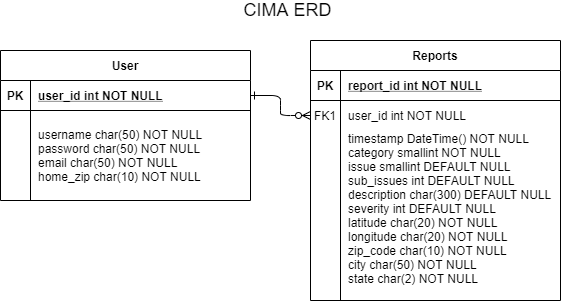

The diagram above was exported from draw.io. Its source (the exported page's mxGraphModel, read from the mxfile embedded in the PNG):
<mxGraphModel dx="1326" dy="966" grid="1" gridSize="10" guides="1" tooltips="1" connect="1" arrows="1" fold="1" page="1" pageScale="1" pageWidth="850" pageHeight="1100" math="0" shadow="0" extFonts="Permanent Marker^https://fonts.googleapis.com/css?family=Permanent+Marker">
  <root>
    <mxCell id="0" />
    <mxCell id="1" parent="0" />
    <mxCell id="C-vyLk0tnHw3VtMMgP7b-1" value="" style="edgeStyle=entityRelationEdgeStyle;endArrow=ERzeroToMany;startArrow=ERone;endFill=1;startFill=0;" parent="1" source="C-vyLk0tnHw3VtMMgP7b-24" target="C-vyLk0tnHw3VtMMgP7b-6" edge="1">
      <mxGeometry width="100" height="100" relative="1" as="geometry">
        <mxPoint x="340" y="720" as="sourcePoint" />
        <mxPoint x="440" y="620" as="targetPoint" />
      </mxGeometry>
    </mxCell>
    <mxCell id="C-vyLk0tnHw3VtMMgP7b-2" value="Reports" style="shape=table;startSize=30;container=1;collapsible=1;childLayout=tableLayout;fixedRows=1;rowLines=0;fontStyle=1;align=center;resizeLast=1;" parent="1" vertex="1">
      <mxGeometry x="430" y="170" width="250" height="260" as="geometry" />
    </mxCell>
    <mxCell id="C-vyLk0tnHw3VtMMgP7b-3" value="" style="shape=partialRectangle;collapsible=0;dropTarget=0;pointerEvents=0;fillColor=none;points=[[0,0.5],[1,0.5]];portConstraint=eastwest;top=0;left=0;right=0;bottom=1;" parent="C-vyLk0tnHw3VtMMgP7b-2" vertex="1">
      <mxGeometry y="30" width="250" height="30" as="geometry" />
    </mxCell>
    <mxCell id="C-vyLk0tnHw3VtMMgP7b-4" value="PK" style="shape=partialRectangle;overflow=hidden;connectable=0;fillColor=none;top=0;left=0;bottom=0;right=0;fontStyle=1;" parent="C-vyLk0tnHw3VtMMgP7b-3" vertex="1">
      <mxGeometry width="30" height="30" as="geometry" />
    </mxCell>
    <mxCell id="C-vyLk0tnHw3VtMMgP7b-5" value="report_id int NOT NULL " style="shape=partialRectangle;overflow=hidden;connectable=0;fillColor=none;top=0;left=0;bottom=0;right=0;align=left;spacingLeft=6;fontStyle=5;" parent="C-vyLk0tnHw3VtMMgP7b-3" vertex="1">
      <mxGeometry x="30" width="220" height="30" as="geometry" />
    </mxCell>
    <mxCell id="C-vyLk0tnHw3VtMMgP7b-6" value="" style="shape=partialRectangle;collapsible=0;dropTarget=0;pointerEvents=0;fillColor=none;points=[[0,0.5],[1,0.5]];portConstraint=eastwest;top=0;left=0;right=0;bottom=0;" parent="C-vyLk0tnHw3VtMMgP7b-2" vertex="1">
      <mxGeometry y="60" width="250" height="30" as="geometry" />
    </mxCell>
    <mxCell id="C-vyLk0tnHw3VtMMgP7b-7" value="FK1" style="shape=partialRectangle;overflow=hidden;connectable=0;fillColor=none;top=0;left=0;bottom=0;right=0;" parent="C-vyLk0tnHw3VtMMgP7b-6" vertex="1">
      <mxGeometry width="30" height="30" as="geometry" />
    </mxCell>
    <mxCell id="C-vyLk0tnHw3VtMMgP7b-8" value="user_id int NOT NULL" style="shape=partialRectangle;overflow=hidden;connectable=0;fillColor=none;top=0;left=0;bottom=0;right=0;align=left;spacingLeft=6;" parent="C-vyLk0tnHw3VtMMgP7b-6" vertex="1">
      <mxGeometry x="30" width="220" height="30" as="geometry" />
    </mxCell>
    <mxCell id="C-vyLk0tnHw3VtMMgP7b-9" value="" style="shape=partialRectangle;collapsible=0;dropTarget=0;pointerEvents=0;fillColor=none;points=[[0,0.5],[1,0.5]];portConstraint=eastwest;top=0;left=0;right=0;bottom=0;" parent="C-vyLk0tnHw3VtMMgP7b-2" vertex="1">
      <mxGeometry y="90" width="250" height="170" as="geometry" />
    </mxCell>
    <mxCell id="C-vyLk0tnHw3VtMMgP7b-10" value="" style="shape=partialRectangle;overflow=hidden;connectable=0;fillColor=none;top=0;left=0;bottom=0;right=0;" parent="C-vyLk0tnHw3VtMMgP7b-9" vertex="1">
      <mxGeometry width="30" height="170" as="geometry" />
    </mxCell>
    <mxCell id="C-vyLk0tnHw3VtMMgP7b-11" value="timestamp DateTime() NOT NULL&#10;category smallint NOT NULL&#10;issue smallint DEFAULT NULL&#10;sub_issues int DEFAULT NULL&#10;description char(300) DEFAULT NULL&#10;severity int DEFAULT NULL&#10;latitude char(20) NOT NULL&#10;longitude char(20) NOT NULL&#10;zip_code char(10) NOT NULL&#10;city char(50) NOT NULL&#10;state char(2) NOT NULL&#10;" style="shape=partialRectangle;overflow=hidden;connectable=0;fillColor=none;top=0;left=0;bottom=0;right=0;align=left;spacingLeft=6;" parent="C-vyLk0tnHw3VtMMgP7b-9" vertex="1">
      <mxGeometry x="30" width="220" height="170" as="geometry" />
    </mxCell>
    <mxCell id="C-vyLk0tnHw3VtMMgP7b-23" value="User" style="shape=table;startSize=30;container=1;collapsible=1;childLayout=tableLayout;fixedRows=1;rowLines=0;fontStyle=1;align=center;resizeLast=1;" parent="1" vertex="1">
      <mxGeometry x="120" y="180" width="250" height="150" as="geometry" />
    </mxCell>
    <mxCell id="C-vyLk0tnHw3VtMMgP7b-24" value="" style="shape=partialRectangle;collapsible=0;dropTarget=0;pointerEvents=0;fillColor=none;points=[[0,0.5],[1,0.5]];portConstraint=eastwest;top=0;left=0;right=0;bottom=1;" parent="C-vyLk0tnHw3VtMMgP7b-23" vertex="1">
      <mxGeometry y="30" width="250" height="30" as="geometry" />
    </mxCell>
    <mxCell id="C-vyLk0tnHw3VtMMgP7b-25" value="PK" style="shape=partialRectangle;overflow=hidden;connectable=0;fillColor=none;top=0;left=0;bottom=0;right=0;fontStyle=1;" parent="C-vyLk0tnHw3VtMMgP7b-24" vertex="1">
      <mxGeometry width="30" height="30" as="geometry" />
    </mxCell>
    <mxCell id="C-vyLk0tnHw3VtMMgP7b-26" value="user_id int NOT NULL " style="shape=partialRectangle;overflow=hidden;connectable=0;fillColor=none;top=0;left=0;bottom=0;right=0;align=left;spacingLeft=6;fontStyle=5;" parent="C-vyLk0tnHw3VtMMgP7b-24" vertex="1">
      <mxGeometry x="30" width="220" height="30" as="geometry" />
    </mxCell>
    <mxCell id="C-vyLk0tnHw3VtMMgP7b-27" value="" style="shape=partialRectangle;collapsible=0;dropTarget=0;pointerEvents=0;fillColor=none;points=[[0,0.5],[1,0.5]];portConstraint=eastwest;top=0;left=0;right=0;bottom=0;" parent="C-vyLk0tnHw3VtMMgP7b-23" vertex="1">
      <mxGeometry y="60" width="250" height="90" as="geometry" />
    </mxCell>
    <mxCell id="C-vyLk0tnHw3VtMMgP7b-28" value="" style="shape=partialRectangle;overflow=hidden;connectable=0;fillColor=none;top=0;left=0;bottom=0;right=0;" parent="C-vyLk0tnHw3VtMMgP7b-27" vertex="1">
      <mxGeometry width="30" height="90" as="geometry" />
    </mxCell>
    <mxCell id="C-vyLk0tnHw3VtMMgP7b-29" value="username char(50) NOT NULL&#10;password char(50) NOT NULL&#10;email char(50) NOT NULL&#10;home_zip char(10) NOT NULL" style="shape=partialRectangle;overflow=hidden;connectable=0;fillColor=none;top=0;left=0;bottom=0;right=0;align=left;spacingLeft=6;" parent="C-vyLk0tnHw3VtMMgP7b-27" vertex="1">
      <mxGeometry x="30" width="220" height="90" as="geometry" />
    </mxCell>
    <mxCell id="wON5gkx-Bba0Jwx2t2Jj-1" value="&lt;font style=&quot;font-size: 18px&quot;&gt;CIMA ERD&lt;/font&gt;" style="text;html=1;strokeColor=none;fillColor=none;align=center;verticalAlign=middle;whiteSpace=wrap;rounded=0;" parent="1" vertex="1">
      <mxGeometry x="330" y="130" width="155" height="20" as="geometry" />
    </mxCell>
  </root>
</mxGraphModel>